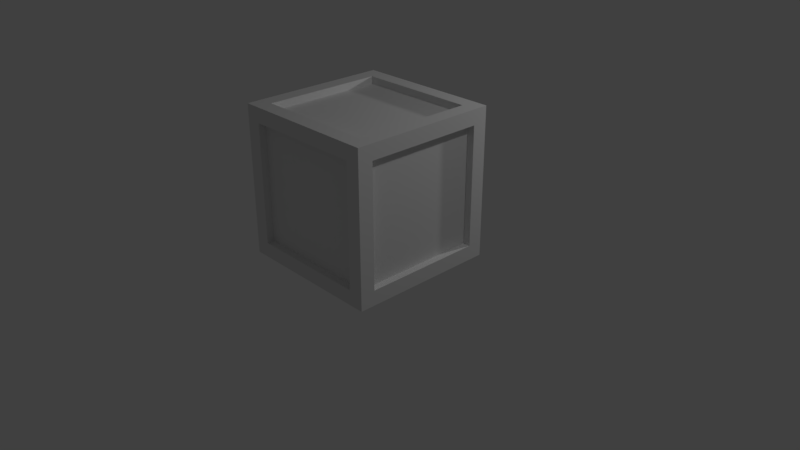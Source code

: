 # Source: Box.blend  (saved by Blender 2.78.0; exported with 4.5.12 LTS)
import bpy
from mathutils import Matrix  # noqa: F401  (used for matrix-valued properties, if any)

bpy.ops.wm.read_factory_settings(use_empty=True)
scene = bpy.context.scene
scene.name = 'Scene'

# ---- collections
col_collection_1 = bpy.data.collections.new('Collection 1'); scene.collection.children.link(col_collection_1)

# ---- images (referenced by path relative to the original .blend; pixels are not part of the script)
import os
ASSET_DIR = os.environ.get("B2B_ASSET_DIR", "")  # directory of the original .blend (textures are referenced by path, not embedded)
HERE = os.path.dirname(os.path.abspath(__file__))  # packed textures are extracted next to this script under _unpacked/

def load_image(name, relpath, width, height, colorspace="sRGB"):
    """Load a texture the original file referenced (path relative to the .blend, or extracted next to this script)."""
    p = next((c for c in (os.path.join(HERE, relpath), os.path.join(ASSET_DIR, relpath)) if relpath and os.path.exists(c)), "")
    if p:
        img = bpy.data.images.load(p, check_existing=True)
        img.name = name
    else:  # same state as the original file: an image datablock whose file is absent (Cycles renders it pink)
        img = bpy.data.images.new(name, width, height)
        img.source = "FILE"
        img.filepath = "//" + (relpath or name)
    img.colorspace_settings.name = colorspace
    return img
img_test_png = load_image('Test.png', 'Box_AO.png', 1024, 1024, 'sRGB')

# ---- materials (node trees are filled in below, after node groups)
mat_material = bpy.data.materials.new('Material')
mat_material.alpha_threshold = 0.0
mat_material.roughness = 0.5
mat_material.line_color = (0.0, 0.0, 0.0, 1.0)

# ---- material node trees
mat_material.use_nodes = True; mat_material.node_tree.nodes.clear()
_N = mat_material.node_tree.nodes; _L = mat_material.node_tree.links
n0 = _N.new('ShaderNodeOutputMaterial'); n0.name = 'Material Output'; n0.location = (300, 300)
n1 = _N.new('ShaderNodeBsdfDiffuse'); n1.name = 'Diffuse BSDF'; n1.location = (10, 300)
n2 = _N.new('ShaderNodeTexImage'); n2.name = 'Image Texture'; n2.location = (-197, 288)
n2.width = 140
n2.image = img_test_png
_L.new(n1.outputs[0], n0.inputs[0])
n0.is_active_output = True

# ---- world
world_world = bpy.data.worlds.new('World'); scene.world = world_world
world_world.color = (0.05088, 0.05088, 0.05088)
world_world.use_sun_shadow = False
world_world.sun_shadow_jitter_overblur = 0.0
world_world.cycles.sampling_method = 'MANUAL'

# ---- cameras
cam_camera = bpy.data.cameras.new('Camera')
cam_camera.clip_end = 100.0
cam_camera.lens = 35.0
cam_camera.sensor_width = 32.0
cam_camera.sensor_height = 18.0
cam_camera.ortho_scale = 7.314
cam_camera.dof.focus_distance = 0.0

# ---- lights
light_lamp_001 = bpy.data.lights.new('Lamp.001', 'POINT')
light_lamp_001.transmission_factor = 0.0
light_lamp_001.cutoff_distance = 30.0
light_lamp_001.energy = 100.0
light_lamp_001.shadow_buffer_clip_start = 1.001
light_lamp_001.shadow_soft_size = 0.1
light_lamp_001.shadow_maximum_resolution = 0.006
light_lamp_001.use_absolute_resolution = True
light_lamp = bpy.data.lights.new('Lamp', 'POINT')
light_lamp.transmission_factor = 0.0
light_lamp.cutoff_distance = 30.0
light_lamp.energy = 100.0
light_lamp.shadow_buffer_clip_start = 1.001
light_lamp.shadow_soft_size = 0.1
light_lamp.shadow_maximum_resolution = 0.006
light_lamp.use_absolute_resolution = True

# ---- meshes
me_cube = bpy.data.meshes.new('Cube')
me_cube.from_pydata([(1.0, 1.0, 0.009183), (1.0, -1.0, 0.009183), (-1.0, -1.0, 0.009183), (-1.0, 1.0, 0.009183), (1.0, 1.0, 2.009), (1.0, -1.0, 2.009), (-1.0, -1.0, 2.009), (-1.0, 1.0, 2.009), (0.8, 0.8, 0.009183), (0.8, -0.8, 0.009183), (-0.8, -0.8, 0.009183), (-0.8, 0.8, 0.009183), (0.8, 0.8, 2.009), (-0.8, 0.8, 2.009), (-0.8, -0.8, 2.009), (0.8, -0.8, 2.009), (1.0, 0.8, 0.2092), (1.0, 0.8, 1.809), (1.0, -0.8, 1.809), (1.0, -0.8, 0.2092), (0.8, -1.0, 0.2092), (0.8, -1.0, 1.809), (-0.8, -1.0, 1.809), (-0.8, -1.0, 0.2092), (-1.0, -0.8, 0.2092), (-1.0, -0.8, 1.809), (-1.0, 0.8, 1.809), (-1.0, 0.8, 0.2092), (0.8, 1.0, 1.809), (0.8, 1.0, 0.2092), (-0.8, 1.0, 0.2092), (-0.8, 1.0, 1.809), (0.8, 0.8, 0.1092), (0.8, -0.8, 0.1092), (-0.8, 0.8, 0.1092), (-0.8, -0.8, 0.1092), (0.8, 0.8, 1.909), (-0.8, 0.8, 1.909), (0.8, -0.8, 1.909), (-0.8, -0.8, 1.909), (0.9, 0.8, 0.2092), (0.9, 0.8, 1.809), (0.9, -0.8, 0.2092), (0.9, -0.8, 1.809), (0.8, -0.9, 0.2092), (0.8, -0.9, 1.809), (-0.8, -0.9, 0.2092), (-0.8, -0.9, 1.809), (-0.9, -0.8, 0.2092), (-0.9, -0.8, 1.809), (-0.9, 0.8, 0.2092), (-0.9, 0.8, 1.809), (0.8, 0.9, 0.2092), (0.8, 0.9, 1.809), (-0.8, 0.9, 1.809), (-0.8, 0.9, 0.2092)], [], [(20, 21, 45, 44), (15, 12, 36, 38), (16, 17, 41, 40), (11, 8, 32, 34), (12, 13, 37, 36), (8, 9, 33, 32), (0, 1, 9, 8), (1, 2, 10, 9), (2, 3, 11, 10), (3, 0, 8, 11), (4, 7, 13, 12), (7, 6, 14, 13), (6, 5, 15, 14), (5, 4, 12, 15), (0, 4, 17, 16), (4, 5, 18, 17), (5, 1, 19, 18), (1, 0, 16, 19), (1, 5, 21, 20), (5, 6, 22, 21), (6, 2, 23, 22), (2, 1, 20, 23), (2, 6, 25, 24), (6, 7, 26, 25), (7, 3, 27, 26), (3, 2, 24, 27), (4, 0, 29, 28), (0, 3, 30, 29), (3, 7, 31, 30), (7, 4, 28, 31), (32, 33, 35, 34), (36, 37, 39, 38), (40, 41, 43, 42), (44, 45, 47, 46), (48, 49, 51, 50), (53, 52, 55, 54), (9, 10, 35, 33), (19, 16, 40, 42), (24, 25, 49, 48), (13, 14, 39, 37), (23, 20, 44, 46), (28, 29, 52, 53), (10, 11, 34, 35), (17, 18, 43, 41), (27, 24, 48, 50), (14, 15, 38, 39), (21, 22, 47, 45), (31, 28, 53, 54), (18, 19, 42, 43), (25, 26, 51, 49), (22, 23, 46, 47), (29, 30, 55, 52), (26, 27, 50, 51), (30, 31, 54, 55)])
_uv = me_cube.uv_layers.new(name='UVMap')
_uv.uv.foreach_set('vector', [0.6437, 0.7874, 0.6437, 0.2126, 0.7874, 0.2126, 0.7874, 0.7874, 0.6437, 0.7874, 0.6437, 0.2126, 0.7874, 0.2126, 0.7874, 0.7874, 0.5, 0.7874, 0.5, 0.2126, 0.6437, 0.2126, 0.6437, 0.7874, 0.5, 0.7874, 0.5, 0.2126, 0.6437, 0.2126, 0.6437, 0.7874, 0.3563, 0.2126, 0.3563, 0.7874, 0.2127, 0.7874, 0.2126, 0.2126, 0.5, 0.2126, 0.5, 0.7874, 0.3563, 0.7874, 0.3563, 0.2126, 0.9999, 9.984e-05, 0.9999, 0.9999, 0.8999, 0.8999, 0.8999, 0.1001, 0.0001002, 0.9999, 9.998e-05, 0.0001, 0.1001, 0.1001, 0.1001, 0.8999, 0.0001001, 0.9999, 0.0001, 9.993e-05, 0.1001, 0.1001, 0.1001, 0.8999, 0.9999, 9.998e-05, 0.9999, 0.9999, 0.8999, 0.8999, 0.8999, 0.1001, 0.9999, 9.996e-05, 0.9999, 0.9999, 0.8999, 0.8999, 0.8999, 0.1001, 0.0001001, 0.9999, 9.998e-05, 0.0001004, 0.1001, 0.1001, 0.1001, 0.8999, 0.0001009, 0.9999, 0.0001004, 9.951e-05, 0.1001, 0.1001, 0.1001, 0.8999, 0.9999, 9.998e-05, 0.9999, 0.9999, 0.8999, 0.8999, 0.8999, 0.1001, 0.9999, 9.998e-05, 0.9999, 0.9999, 0.8999, 0.8999, 0.8999, 0.1001, 0.9999, 0.0001004, 0.9999, 0.9999, 0.8999, 0.8999, 0.8999, 0.1001, 9.998e-05, 0.9999, 0.0001002, 0.0001, 0.1001, 0.1001, 0.1001, 0.8999, 9.96e-05, 0.9999, 9.948e-05, 0.0001009, 0.1001, 0.1001, 0.1001, 0.8999, 0.9999, 9.998e-05, 0.9999, 0.9999, 0.8999, 0.8999, 0.8999, 0.1001, 0.9999, 0.0001003, 0.9999, 0.9999, 0.8999, 0.8999, 0.8999, 0.1001, 9.998e-05, 0.9999, 0.0001, 0.0001001, 0.1001, 0.1001, 0.1001, 0.8999, 9.978e-05, 0.9999, 9.96e-05, 0.0001005, 0.1001, 0.1001, 0.1001, 0.8999, 0.0001001, 0.9999, 9.998e-05, 0.0001001, 0.1001, 0.1001, 0.1001, 0.8999, 0.0001004, 0.9999, 0.0001002, 0.0001002, 0.1001, 0.1001, 0.1001, 0.8999, 0.9999, 9.998e-05, 0.9999, 0.9999, 0.8999, 0.8999, 0.8999, 0.1001, 0.9999, 9.972e-05, 0.9999, 0.9999, 0.8999, 0.8999, 0.8999, 0.1001, 0.9999, 9.998e-05, 0.9999, 0.9999, 0.8999, 0.8999, 0.8999, 0.1001, 0.9999, 0.9999, 9.998e-05, 0.9999, 0.1001, 0.8999, 0.8999, 0.8999, 9.998e-05, 0.9999, 0.0001004, 0.0001002, 0.1001, 0.1001, 0.1001, 0.8999, 0.0001004, 0.0001002, 0.9999, 9.998e-05, 0.8999, 0.1001, 0.1001, 0.1001, 0.8238, 0.8238, 0.1762, 0.8238, 0.1762, 0.1762, 0.8238, 0.1762, 0.8238, 0.8238, 0.1762, 0.8238, 0.1762, 0.1762, 0.8238, 0.1762, 0.8238, 0.1762, 0.8238, 0.8238, 0.1762, 0.8238, 0.1762, 0.1762, 0.8238, 0.1762, 0.8238, 0.8238, 0.1762, 0.8238, 0.1762, 0.1762, 0.1762, 0.8238, 0.1762, 0.1762, 0.8238, 0.1762, 0.8238, 0.8238, 0.8238, 0.1762, 0.8238, 0.8238, 0.1762, 0.8238, 0.1762, 0.1762, 0.7874, 0.2126, 0.7874, 0.7874, 0.6437, 0.7874, 0.6437, 0.2126, 0.7874, 0.2126, 0.7874, 0.7874, 0.6437, 0.7874, 0.6437, 0.2126, 0.5, 0.7874, 0.5, 0.2126, 0.6437, 0.2126, 0.6437, 0.7874, 0.5, 0.7874, 0.5, 0.2126, 0.6437, 0.2126, 0.6437, 0.7874, 0.2127, 0.7874, 0.2126, 0.2126, 0.3563, 0.2126, 0.3563, 0.7874, 0.3563, 0.7874, 0.3563, 0.2126, 0.5, 0.2126, 0.5, 0.7874, 0.3563, 0.2126, 0.3563, 0.7874, 0.2127, 0.7874, 0.2126, 0.2126, 0.3563, 0.2126, 0.3563, 0.7874, 0.2126, 0.7874, 0.2127, 0.2126, 0.6437, 0.7874, 0.6437, 0.2126, 0.7874, 0.2126, 0.7874, 0.7874, 0.3563, 0.7874, 0.3563, 0.2126, 0.5, 0.2126, 0.5, 0.7874, 0.5, 0.2126, 0.5, 0.7874, 0.3563, 0.7874, 0.3563, 0.2126, 0.5, 0.7874, 0.5, 0.2126, 0.6437, 0.2126, 0.6437, 0.7874, 0.3563, 0.7874, 0.3563, 0.2126, 0.5, 0.2126, 0.5, 0.7874, 0.2127, 0.7874, 0.2126, 0.2126, 0.3563, 0.2126, 0.3563, 0.7874, 0.5, 0.7874, 0.5, 0.2126, 0.6437, 0.2126, 0.6437, 0.7874, 0.7874, 0.2126, 0.7874, 0.7874, 0.6437, 0.7874, 0.6437, 0.2126, 0.5, 0.2126, 0.5, 0.7874, 0.3563, 0.7874, 0.3563, 0.2126, 0.3563, 0.2126, 0.3563, 0.7874, 0.2126, 0.7874, 0.2127, 0.2126])
me_cube.materials.append(mat_material)
me_cube.use_remesh_preserve_volume = False
me_cube.use_remesh_preserve_attributes = False
me_cube.use_mirror_vertex_groups = False
me_cube.update()

# ---- objects
ob_lamp_001 = bpy.data.objects.new('Lamp.001', light_lamp_001)
ob_cube = bpy.data.objects.new('Cube', me_cube)
ob_lamp = bpy.data.objects.new('Lamp', light_lamp)
ob_camera = bpy.data.objects.new('Camera', cam_camera)

# ---- transforms, parenting, visibility, modifiers, constraints
ob_lamp_001.location = (1.774, 4.207, 2.861)
ob_lamp_001.rotation_euler = (0.6503, 0.05522, 1.866)
ob_lamp_001.lock_rotations_4d = False
ob_lamp_001.empty_display_type = 'ARROWS'
ob_lamp_001.color = (0.0, 0.0, 0.0, 0.0)
ob_lamp_001.lineart.crease_threshold = 0.0
ob_cube.location = (0.0, 0.0, 0.0)
ob_cube.lock_rotations_4d = False
ob_cube.empty_display_type = 'ARROWS'
ob_cube.lineart.crease_threshold = 0.0
ob_lamp.location = (4.076, 1.005, 5.904)
ob_lamp.rotation_euler = (0.6503, 0.05522, 1.866)
ob_lamp.lock_rotations_4d = False
ob_lamp.empty_display_type = 'ARROWS'
ob_lamp.color = (0.0, 0.0, 0.0, 0.0)
ob_lamp.lineart.crease_threshold = 0.0
ob_camera.location = (7.481, -6.508, 5.344)
ob_camera.rotation_euler = (1.109, 0.0, 0.8149)
ob_camera.lock_rotations_4d = False
ob_camera.empty_display_type = 'ARROWS'
ob_camera.color = (0.0, 0.0, 0.0, 0.0)
ob_camera.display_type = 'WIRE'
ob_camera.lineart.crease_threshold = 0.0

# ---- collection membership
col_collection_1.objects.link(ob_lamp_001)
col_collection_1.objects.link(ob_cube)
col_collection_1.objects.link(ob_lamp)
col_collection_1.objects.link(ob_camera)

# ---- scene / render settings (as saved in the file)
scene.camera = ob_camera
scene.frame_start = 1; scene.frame_end = 250; scene.frame_set(1)
scene.render.engine = 'CYCLES'
scene.render.resolution_percentage = 50
scene.render.dither_intensity = 0.0
scene.cycles.use_denoising = False
scene.cycles.samples = 128
scene.cycles.sampling_pattern = 'TABULATED_SOBOL'
scene.cycles.light_sampling_threshold = 0.0
scene.cycles.use_adaptive_sampling = False
scene.cycles.use_light_tree = False
scene.cycles.blur_glossy = 0.0
scene.cycles.sample_clamp_indirect = 0.0
scene.cycles.bake_type = 'AO'
scene.view_settings.view_transform = 'Standard'
bpy.context.view_layer.update()
